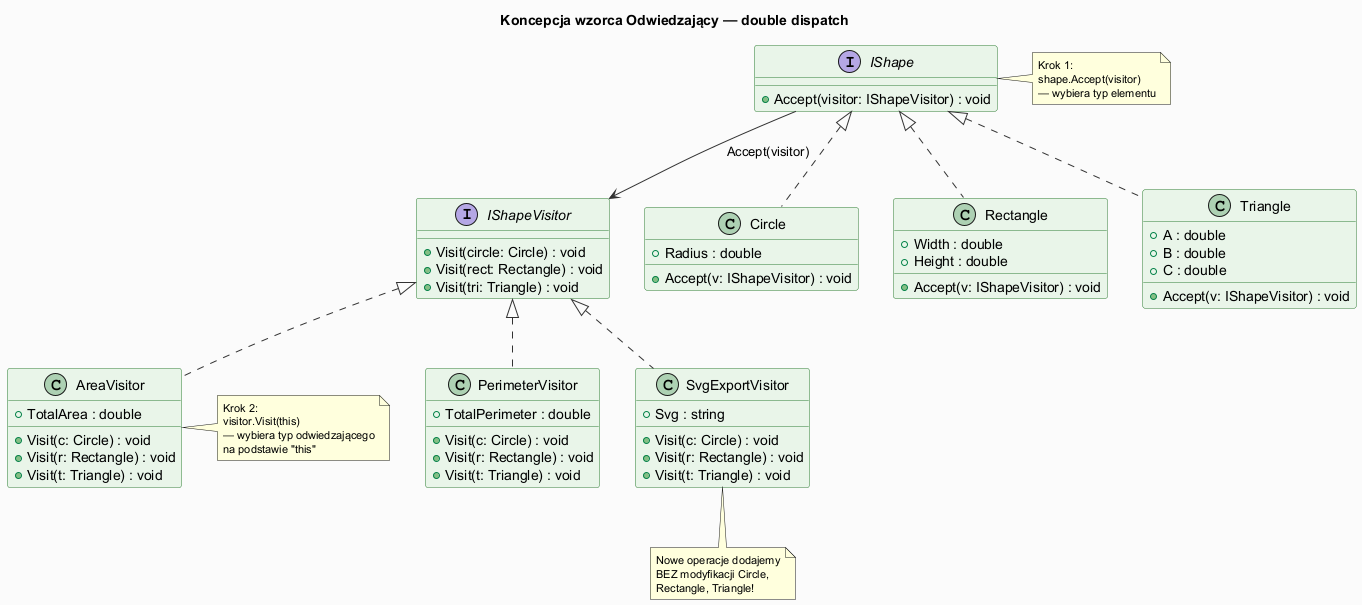

The diagram above was rendered by PlantUML. Its source (embedded in the PNG):
@startuml visitor_concept
skinparam backgroundColor #FAFAFA
skinparam classBackgroundColor #E8F5E9
skinparam classBorderColor #2E7D32
skinparam interfaceBackgroundColor #E3F2FD
skinparam interfaceBorderColor #1565C0
skinparam titleFontSize 14
skinparam noteFontSize 11
skinparam arrowColor #333333

title Koncepcja wzorca Odwiedzający — double dispatch

interface IShape {
  + Accept(visitor: IShapeVisitor) : void
}

interface IShapeVisitor {
  + Visit(circle: Circle) : void
  + Visit(rect: Rectangle) : void
  + Visit(tri: Triangle) : void
}

class Circle {
  + Radius : double
  + Accept(v: IShapeVisitor) : void
}

class Rectangle {
  + Width : double
  + Height : double
  + Accept(v: IShapeVisitor) : void
}

class Triangle {
  + A : double
  + B : double
  + C : double
  + Accept(v: IShapeVisitor) : void
}

class AreaVisitor {
  + TotalArea : double
  + Visit(c: Circle) : void
  + Visit(r: Rectangle) : void
  + Visit(t: Triangle) : void
}

class PerimeterVisitor {
  + TotalPerimeter : double
  + Visit(c: Circle) : void
  + Visit(r: Rectangle) : void
  + Visit(t: Triangle) : void
}

class SvgExportVisitor {
  + Svg : string
  + Visit(c: Circle) : void
  + Visit(r: Rectangle) : void
  + Visit(t: Triangle) : void
}

IShape <|.. Circle
IShape <|.. Rectangle
IShape <|.. Triangle

IShapeVisitor <|.. AreaVisitor
IShapeVisitor <|.. PerimeterVisitor
IShapeVisitor <|.. SvgExportVisitor

IShape --> IShapeVisitor : Accept(visitor)

note right of IShape
  Krok 1:
  shape.Accept(visitor)
  — wybiera typ elementu
end note

note right of AreaVisitor
  Krok 2:
  visitor.Visit(this)
  — wybiera typ odwiedzającego
  na podstawie "this"
end note

note bottom of SvgExportVisitor
  Nowe operacje dodajemy
  BEZ modyfikacji Circle,
  Rectangle, Triangle!
end note

@enduml